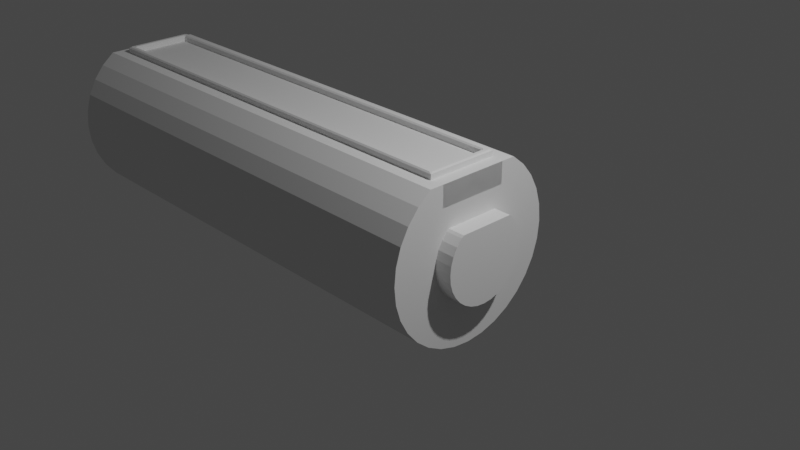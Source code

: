 # Source: Resistore.blend  (saved by Blender 2.90.8; exported with 4.5.12 LTS)
import bpy
from mathutils import Matrix  # noqa: F401  (used for matrix-valued properties, if any)

bpy.ops.wm.read_factory_settings(use_empty=True)
scene = bpy.context.scene
scene.name = 'Scene'

# ---- collections
col_collection = bpy.data.collections.new('Collection'); scene.collection.children.link(col_collection)

# ---- world
world_world = bpy.data.worlds.new('World'); scene.world = world_world
world_world.use_nodes = True; world_world.node_tree.nodes.clear()
_N = world_world.node_tree.nodes; _L = world_world.node_tree.links
n0 = _N.new('ShaderNodeOutputWorld'); n0.name = 'World Output'; n0.location = (300, 300)
n1 = _N.new('ShaderNodeBackground'); n1.name = 'Background'; n1.location = (10, 300)
n1.inputs[0].default_value = (0.05088, 0.05088, 0.05088, 1.0)
_L.new(n1.outputs[0], n0.inputs[0])
n0.is_active_output = True
world_world.color = (0.05088, 0.05088, 0.05088)
world_world.use_sun_shadow = False
world_world.sun_shadow_jitter_overblur = 0.0

# ---- cameras
cam_camera = bpy.data.cameras.new('Camera')
cam_camera.clip_end = 100.0
cam_camera.ortho_scale = 7.314

# ---- lights
light_light = bpy.data.lights.new('Light', 'POINT')
light_light.transmission_factor = 0.0
light_light.energy = 1000.0
light_light.shadow_soft_size = 0.1
light_light.shadow_maximum_resolution = 0.006
light_light.use_absolute_resolution = True

# ---- meshes
me_cylinder = bpy.data.meshes.new('Cylinder')
me_cylinder.from_pydata([(-4.253e-07, 0.5601, -4.469), (-1.959e-07, 0.48, 1.0), (0.1093, 0.5493, -4.469), (0.09364, 0.4708, 1.0), (0.2143, 0.5175, -4.469), (0.1837, 0.4435, 1.0), (0.3112, 0.4657, -4.469), (0.2667, 0.3991, 1.0), (0.3961, 0.3961, -4.469), (0.3394, 0.3394, 1.0), (0.4657, 0.3112, -4.469), (0.3991, 0.2667, 1.0), (0.5175, 0.2143, -4.469), (0.4435, 0.1837, 1.0), (0.5493, 0.1093, -4.469), (0.4708, 0.09364, 1.0), (0.5601, 1.35e-09, -4.469), (0.48, -1.297e-08, 1.0), (0.5493, -0.1093, -4.469), (0.4708, -0.09364, 1.0), (0.5175, -0.2143, -4.469), (0.4435, -0.1837, 1.0), (0.4657, -0.3112, -4.469), (0.3991, -0.2667, 1.0), (0.3961, -0.3961, -4.469), (0.3394, -0.3394, 1.0), (0.3112, -0.4657, -4.469), (0.2667, -0.3991, 1.0), (0.2143, -0.5175, -4.469), (0.1837, -0.4435, 1.0), (0.1093, -0.5493, -4.469), (0.09364, -0.4708, 1.0), (-4.713e-07, -0.5601, -4.469), (-1.333e-07, -0.48, 1.0), (-0.1093, -0.5493, -4.469), (-0.09364, -0.4708, 1.0), (-0.2143, -0.5175, -4.469), (-0.1837, -0.4435, 1.0), (-0.3112, -0.4657, -4.469), (-0.2667, -0.3991, 1.0), (-0.3961, -0.3961, -4.469), (-0.3394, -0.3394, 1.0), (-0.4367, -0.3465, -4.469), (-0.3612, -0.3128, 1.0), (-0.4367, 0.3465, -4.469), (-0.3612, 0.3128, 1.0), (-0.3961, 0.3961, -4.469), (-0.3394, 0.3394, 1.0), (-0.3112, 0.4657, -4.469), (-0.2667, 0.3991, 1.0), (-0.2143, 0.5175, -4.469), (-0.1837, 0.4435, 1.0), (-0.1093, 0.5493, -4.469), (-0.09364, 0.4708, 1.0), (-2.619e-07, 1.0, -4.469), (0.1951, 0.9808, -4.469), (0.3827, 0.9239, -4.469), (0.5556, 0.8315, -4.469), (0.7071, 0.7071, -4.469), (0.8315, 0.5556, -4.469), (0.9239, 0.3827, -4.469), (0.9808, 0.1951, -4.469), (1.0, 7.55e-08, -4.469), (0.9808, -0.1951, -4.469), (0.9239, -0.3827, -4.469), (0.8315, -0.5556, -4.469), (0.7071, -0.7071, -4.469), (0.5556, -0.8315, -4.469), (0.3827, -0.9239, -4.469), (0.1951, -0.9808, -4.469), (-5.878e-07, -1.0, -4.469), (-0.1951, -0.9808, -4.469), (-0.3827, -0.9239, -4.469), (-0.5556, -0.8315, -4.469), (-0.7071, -0.7071, -4.469), (-0.8315, -0.5556, -4.469), (-0.8315, 0.5556, -4.469), (-0.7071, 0.7071, -4.469), (-0.5556, 0.8315, -4.469), (-0.3827, 0.9239, -4.469), (-0.1951, 0.9808, -4.469), (0.1951, 0.9808, 1.0), (0.0, 1.0, 1.0), (0.3827, 0.9239, 1.0), (0.5556, 0.8315, 1.0), (0.7071, 0.7071, 1.0), (0.8315, 0.5556, 1.0), (0.9239, 0.3827, 1.0), (0.9808, 0.1951, 1.0), (1.0, 7.55e-08, 1.0), (0.9808, -0.1951, 1.0), (0.9239, -0.3827, 1.0), (0.8315, -0.5556, 1.0), (0.7071, -0.7071, 1.0), (0.5556, -0.8315, 1.0), (0.3827, -0.9239, 1.0), (0.1951, -0.9808, 1.0), (-3.258e-07, -1.0, 1.0), (-0.1951, -0.9808, 1.0), (-0.3827, -0.9239, 1.0), (-0.5556, -0.8315, 1.0), (-0.7071, -0.7071, 1.0), (-0.8315, -0.5556, 1.0), (-0.8315, 0.5556, 1.0), (-0.7071, 0.7071, 1.0), (-0.5556, 0.8315, 1.0), (-0.3827, 0.9239, 1.0), (-0.1951, 0.9808, 1.0), (-0.8315, 0.5549, -4.469), (-0.8315, 0.5549, 1.0), (-0.5914, -0.3952, 1.0), (-0.5914, 0.3952, 1.0), (-0.5914, -0.3952, 1.0), (-0.5914, 0.3952, 1.0), (-0.5914, -0.3952, 1.0), (-0.5914, 0.3952, 1.0), (-0.831, -0.3952, 1.0), (-0.831, 0.3952, 1.0), (-0.5914, -0.1592, 1.0), (-0.8315, 0.001171, 1.0), (-0.5914, 0.1581, 1.0), (-0.8315, -0.002353, 1.0), (-0.6131, -0.1745, -4.469), (-0.8315, -0.02857, -4.469), (-0.6131, 0.1192, -4.469), (-0.8315, -0.02669, -4.469), (-0.8311, -0.4097, -4.469), (-0.8311, 0.4097, -4.469), (-0.8311, -0.1745, -4.469), (-0.8311, 0.1192, -4.469), (-0.8315, 0.342, 0.7871), (-0.8315, -0.3427, 0.7871), (-0.8315, -0.3427, -4.257), (-0.8315, 0.342, -4.257), (-0.8315, 0.4105, 0.8556), (-0.8315, 0.4105, -4.325), (-0.8315, -0.4112, -4.325), (-0.8315, -0.4112, 0.8556), (-0.905, 0.3954, 0.819), (-0.905, 0.3739, 0.8405), (-0.8899, 0.4105, 0.8556), (-0.8899, 0.4105, -4.325), (-0.905, 0.3739, -4.31), (-0.905, 0.3954, -4.289), (-0.8899, -0.4112, -4.325), (-0.905, -0.396, -4.289), (-0.905, -0.3746, -4.31), (-0.905, -0.3746, 0.8405), (-0.905, -0.396, 0.819), (-0.8899, -0.4112, 0.8556), (-0.8899, 0.342, 0.7871), (-0.905, 0.3357, 0.8023), (-0.905, 0.3572, 0.7808), (-0.905, 0.3572, -4.25), (-0.905, 0.3357, -4.272), (-0.8899, 0.342, -4.257), (-0.905, -0.3364, -4.272), (-0.905, -0.3578, -4.25), (-0.8899, -0.3427, -4.257), (-0.905, -0.3364, 0.8023), (-0.8899, -0.3427, 0.7871), (-0.905, -0.3578, 0.7808), (0.1388, 0.6976, 1.0), (-0.5914, -0.3952, 1.0), (-0.5914, 0.3952, 1.0), (-1.102e-07, 0.7113, 1.0), (0.2722, 0.6571, 1.0), (0.3952, 0.5914, 1.0), (0.5029, 0.5029, 1.0), (0.5914, 0.3952, 1.0), (0.6571, 0.2722, 1.0), (0.6976, 0.1388, 1.0), (0.7113, 3.118e-08, 1.0), (0.6976, -0.1388, 1.0), (0.6571, -0.2722, 1.0), (0.5914, -0.3952, 1.0), (0.5029, -0.5029, 1.0), (0.3952, -0.5914, 1.0), (0.2722, -0.6571, 1.0), (0.1388, -0.6976, 1.0), (-2.372e-07, -0.7113, 1.0), (-0.1388, -0.6976, 1.0), (-0.2722, -0.6571, 1.0), (-0.3952, -0.5914, 1.0), (-0.5029, -0.5029, 1.0), (-0.5029, 0.5029, 1.0), (-0.3952, 0.5914, 1.0), (-0.2722, 0.6571, 1.0), (-0.1388, 0.6976, 1.0), (-0.3612, -0.3128, 1.194), (-0.3612, 0.3128, 1.194), (0.09364, 0.4708, 1.194), (-2.219e-07, 0.48, 1.194), (0.1837, 0.4435, 1.194), (0.2667, 0.3991, 1.194), (0.3394, 0.3394, 1.194), (0.3991, 0.2667, 1.194), (0.4435, 0.1837, 1.194), (0.4708, 0.09364, 1.194), (0.48, -1.297e-08, 1.194), (0.4708, -0.09364, 1.194), (0.4435, -0.1837, 1.194), (0.3991, -0.2667, 1.194), (0.3394, -0.3394, 1.194), (0.2667, -0.3991, 1.194), (0.1837, -0.4435, 1.194), (0.09364, -0.4708, 1.194), (-1.593e-07, -0.48, 1.194), (-0.09364, -0.4708, 1.194), (-0.1837, -0.4435, 1.194), (-0.2667, -0.3991, 1.194), (-0.3394, -0.3394, 1.194), (-0.3394, 0.3394, 1.194), (-0.2667, 0.3991, 1.194), (-0.1837, 0.4435, 1.194), (-0.09364, 0.4708, 1.194), (-3.622e-07, 0.7374, -4.469), (0.1439, 0.7232, -4.469), (0.2822, 0.6812, -4.469), (0.4097, 0.6131, -4.469), (0.5214, 0.5214, -4.469), (0.6131, 0.4097, -4.469), (0.6812, 0.2822, -4.469), (0.7232, 0.1439, -4.469), (0.7374, 3.519e-08, -4.469), (0.7232, -0.1439, -4.469), (0.6812, -0.2822, -4.469), (0.6131, -0.4097, -4.469), (0.5214, -0.5214, -4.469), (0.4097, -0.6131, -4.469), (0.2822, -0.6812, -4.469), (0.1439, -0.7232, -4.469), (-5.091e-07, -0.7374, -4.469), (-0.1439, -0.7232, -4.469), (-0.2822, -0.6812, -4.469), (-0.4097, -0.6131, -4.469), (-0.5214, -0.5214, -4.469), (-0.6131, -0.4097, -4.469), (-0.6131, 0.4097, -4.469), (-0.5214, 0.5214, -4.469), (-0.4097, 0.6131, -4.469), (-0.2822, 0.6812, -4.469), (-0.1439, 0.7232, -4.469), (-4.554e-07, 0.5601, -4.639), (0.1093, 0.5493, -4.639), (0.2143, 0.5175, -4.639), (0.3112, 0.4657, -4.639), (0.3961, 0.3961, -4.639), (0.4657, 0.3112, -4.639), (0.5175, 0.2143, -4.639), (0.5493, 0.1093, -4.639), (0.5601, 1.35e-09, -4.639), (0.5493, -0.1093, -4.639), (0.5175, -0.2143, -4.639), (0.4657, -0.3112, -4.639), (0.3961, -0.3961, -4.639), (0.3112, -0.4657, -4.639), (0.2143, -0.5175, -4.639), (0.1093, -0.5493, -4.639), (-5.015e-07, -0.5601, -4.639), (-0.1093, -0.5493, -4.639), (-0.2143, -0.5175, -4.639), (-0.3112, -0.4657, -4.639), (-0.3961, -0.3961, -4.639), (-0.4367, -0.3465, -4.639), (-0.4367, 0.3465, -4.639), (-0.3961, 0.3961, -4.639), (-0.3112, 0.4657, -4.639), (-0.2143, 0.5175, -4.639), (-0.1093, 0.5493, -4.639)], [], [(54, 82, 81, 55), (55, 81, 83, 56), (56, 83, 84, 57), (57, 84, 85, 58), (58, 85, 86, 59), (59, 86, 87, 60), (60, 87, 88, 61), (61, 88, 89, 62), (62, 89, 90, 63), (63, 90, 91, 64), (64, 91, 92, 65), (65, 92, 93, 66), (66, 93, 94, 67), (67, 94, 95, 68), (68, 95, 96, 69), (69, 96, 97, 70), (70, 97, 98, 71), (71, 98, 99, 72), (72, 99, 100, 73), (73, 100, 101, 74), (74, 101, 102, 75), (76, 103, 104, 77), (77, 104, 105, 78), (78, 105, 106, 79), (13, 11, 196, 197), (79, 106, 107, 80), (80, 107, 82, 54), (18, 20, 253, 252), (217, 216, 54, 55), (218, 217, 55, 56), (219, 218, 56, 57), (220, 219, 57, 58), (221, 220, 58, 59), (222, 221, 59, 60), (223, 222, 60, 61), (224, 223, 61, 62), (225, 224, 62, 63), (226, 225, 63, 64), (227, 226, 64, 65), (228, 227, 65, 66), (229, 228, 66, 67), (230, 229, 67, 68), (231, 230, 68, 69), (232, 231, 69, 70), (233, 232, 70, 71), (234, 233, 71, 72), (235, 234, 72, 73), (236, 235, 73, 74), (237, 236, 74, 75), (239, 238, 76, 77), (240, 239, 77, 78), (241, 240, 78, 79), (242, 241, 79, 80), (216, 242, 80, 54), (165, 162, 81, 82), (162, 166, 83, 81), (166, 167, 84, 83), (167, 168, 85, 84), (168, 169, 86, 85), (169, 170, 87, 86), (170, 171, 88, 87), (171, 172, 89, 88), (172, 173, 90, 89), (173, 174, 91, 90), (174, 175, 92, 91), (175, 176, 93, 92), (176, 177, 94, 93), (177, 178, 95, 94), (178, 179, 96, 95), (179, 180, 97, 96), (180, 181, 98, 97), (181, 182, 99, 98), (182, 183, 100, 99), (183, 184, 101, 100), (184, 163, 102, 101), (164, 185, 104, 103), (185, 186, 105, 104), (186, 187, 106, 105), (187, 188, 107, 106), (188, 165, 82, 107), (132, 131, 130, 133), (163, 164, 111, 110), (111, 164, 163), (111, 163, 112, 113), (163, 164, 115, 114), (114, 115, 117, 116), (164, 103, 119, 118), (102, 163, 120, 121), (76, 238, 122, 123), (237, 75, 125, 124), (237, 124, 129, 126), (122, 238, 127, 128), (238, 237, 126, 127), (137, 136, 75, 102), (135, 134, 109, 108), (136, 135, 108, 75), (134, 137, 102, 109), (131, 132, 158, 160), (133, 130, 150, 155), (151, 159, 147, 139), (137, 134, 140, 149), (161, 157, 145, 148), (135, 136, 144, 141), (136, 137, 149, 144), (153, 152, 138, 143), (132, 133, 155, 158), (156, 154, 142, 146), (130, 131, 160, 150), (138, 139, 140), (141, 142, 143), (144, 145, 146), (147, 148, 149), (150, 151, 152), (153, 154, 155), (156, 157, 158), (159, 160, 161), (140, 141, 143, 138), (141, 144, 146, 142), (149, 140, 139, 147), (148, 145, 144, 149), (152, 153, 155, 150), (154, 156, 158, 155), (159, 151, 150, 160), (160, 158, 157, 161), (142, 154, 153, 143), (151, 139, 138, 152), (145, 157, 156, 146), (161, 148, 147, 159), (134, 135, 141, 140), (43, 45, 164, 163), (1, 3, 162, 165), (3, 5, 166, 162), (5, 7, 167, 166), (7, 9, 168, 167), (9, 11, 169, 168), (11, 13, 170, 169), (13, 15, 171, 170), (15, 17, 172, 171), (17, 19, 173, 172), (19, 21, 174, 173), (21, 23, 175, 174), (23, 25, 176, 175), (25, 27, 177, 176), (27, 29, 178, 177), (29, 31, 179, 178), (31, 33, 180, 179), (33, 35, 181, 180), (35, 37, 182, 181), (37, 39, 183, 182), (39, 41, 184, 183), (41, 43, 163, 184), (45, 47, 185, 164), (47, 49, 186, 185), (49, 51, 187, 186), (51, 53, 188, 187), (53, 1, 165, 188), (191, 192, 215, 214, 213, 212, 190, 189, 211, 210, 209, 208, 207, 206, 205, 204, 203, 202, 201, 200, 199, 198, 197, 196, 195, 194, 193), (43, 41, 211, 189), (29, 27, 204, 205), (15, 13, 197, 198), (47, 45, 190, 212), (45, 43, 189, 190), (31, 29, 205, 206), (17, 15, 198, 199), (49, 47, 212, 213), (3, 1, 192, 191), (33, 31, 206, 207), (19, 17, 199, 200), (51, 49, 213, 214), (5, 3, 191, 193), (35, 33, 207, 208), (21, 19, 200, 201), (53, 51, 214, 215), (7, 5, 193, 194), (37, 35, 208, 209), (23, 21, 201, 202), (1, 53, 215, 192), (9, 7, 194, 195), (39, 37, 209, 210), (25, 23, 202, 203), (11, 9, 195, 196), (41, 39, 210, 211), (27, 25, 203, 204), (2, 0, 216, 217), (4, 2, 217, 218), (6, 4, 218, 219), (8, 6, 219, 220), (10, 8, 220, 221), (12, 10, 221, 222), (14, 12, 222, 223), (16, 14, 223, 224), (18, 16, 224, 225), (20, 18, 225, 226), (22, 20, 226, 227), (24, 22, 227, 228), (26, 24, 228, 229), (28, 26, 229, 230), (30, 28, 230, 231), (32, 30, 231, 232), (34, 32, 232, 233), (36, 34, 233, 234), (38, 36, 234, 235), (40, 38, 235, 236), (42, 40, 236, 237), (46, 44, 238, 239), (48, 46, 239, 240), (50, 48, 240, 241), (52, 50, 241, 242), (0, 52, 242, 216), (44, 42, 237, 238), (243, 244, 245, 246, 247, 248, 249, 250, 251, 252, 253, 254, 255, 256, 257, 258, 259, 260, 261, 262, 263, 264, 265, 266, 267, 268, 269), (50, 52, 269, 268), (4, 6, 246, 245), (34, 36, 261, 260), (20, 22, 254, 253), (52, 0, 243, 269), (6, 8, 247, 246), (36, 38, 262, 261), (22, 24, 255, 254), (42, 44, 265, 264), (8, 10, 248, 247), (38, 40, 263, 262), (24, 26, 256, 255), (10, 12, 249, 248), (40, 42, 264, 263), (26, 28, 257, 256), (12, 14, 250, 249), (44, 46, 266, 265), (28, 30, 258, 257), (14, 16, 251, 250), (46, 48, 267, 266), (0, 2, 244, 243), (30, 32, 259, 258), (16, 18, 252, 251), (48, 50, 268, 267), (2, 4, 245, 244), (32, 34, 260, 259)])
_uv = me_cylinder.uv_layers.new(name='UVMap')
_uv.uv.foreach_set('vector', [1.0, 0.5, 1.0, 1.0, 0.9688, 1.0, 0.9688, 0.5, 0.9688, 0.5, 0.9688, 1.0, 0.9375, 1.0, 0.9375, 0.5, 0.9375, 0.5, 0.9375, 1.0, 0.9062, 1.0, 0.9062, 0.5, 0.9062, 0.5, 0.9062, 1.0, 0.875, 1.0, 0.875, 0.5, 0.875, 0.5, 0.875, 1.0, 0.8438, 1.0, 0.8438, 0.5, 0.8438, 0.5, 0.8438, 1.0, 0.8125, 1.0, 0.8125, 0.5, 0.8125, 0.5, 0.8125, 1.0, 0.7812, 1.0, 0.7812, 0.5, 0.7812, 0.5, 0.7812, 1.0, 0.75, 1.0, 0.75, 0.5, 0.75, 0.5, 0.75, 1.0, 0.7188, 1.0, 0.7188, 0.5, 0.7188, 0.5, 0.7188, 1.0, 0.6875, 1.0, 0.6875, 0.5, 0.6875, 0.5, 0.6875, 1.0, 0.6562, 1.0, 0.6562, 0.5, 0.6562, 0.5, 0.6562, 1.0, 0.625, 1.0, 0.625, 0.5, 0.625, 0.5, 0.625, 1.0, 0.5938, 1.0, 0.5938, 0.5, 0.5938, 0.5, 0.5938, 1.0, 0.5625, 1.0, 0.5625, 0.5, 0.5625, 0.5, 0.5625, 1.0, 0.5312, 1.0, 0.5312, 0.5, 0.5312, 0.5, 0.5312, 1.0, 0.5, 1.0, 0.5, 0.5, 0.5, 0.5, 0.5, 1.0, 0.4688, 1.0, 0.4688, 0.5, 0.4688, 0.5, 0.4688, 1.0, 0.4375, 1.0, 0.4375, 0.5, 0.4375, 0.5, 0.4375, 1.0, 0.4062, 1.0, 0.4062, 0.5, 0.4062, 0.5, 0.4062, 1.0, 0.375, 1.0, 0.375, 0.5, 0.375, 0.5, 0.375, 1.0, 0.3438, 1.0, 0.3438, 0.5, 0.1562, 0.5, 0.1562, 1.0, 0.125, 1.0, 0.125, 0.5, 0.125, 0.5, 0.125, 1.0, 0.09375, 1.0, 0.09375, 0.5, 0.09375, 0.5, 0.09375, 1.0, 0.0625, 1.0, 0.0625, 0.5, 0.3564, 0.2941, 0.3458, 0.314, 0.3458, 0.314, 0.3564, 0.2941, 0.0625, 0.5, 0.0625, 1.0, 0.03125, 1.0, 0.03125, 0.5, 0.03125, 0.5, 0.03125, 1.0, 0.0, 1.0, 0.0, 0.5, 0.8818, 0.2238, 0.8742, 0.1986, 0.8742, 0.1986, 0.8818, 0.2238, 0.7845, 0.4236, 0.75, 0.427, 0.75, 0.49, 0.7968, 0.4854, 0.8177, 0.4135, 0.7845, 0.4236, 0.7968, 0.4854, 0.8418, 0.4717, 0.8483, 0.3971, 0.8177, 0.4135, 0.8418, 0.4717, 0.8833, 0.4496, 0.8751, 0.3751, 0.8483, 0.3971, 0.8833, 0.4496, 0.9197, 0.4197, 0.8971, 0.3483, 0.8751, 0.3751, 0.9197, 0.4197, 0.9496, 0.3833, 0.9135, 0.3177, 0.8971, 0.3483, 0.9496, 0.3833, 0.9717, 0.3418, 0.9236, 0.2845, 0.9135, 0.3177, 0.9717, 0.3418, 0.9854, 0.2968, 0.927, 0.25, 0.9236, 0.2845, 0.9854, 0.2968, 0.99, 0.25, 0.9236, 0.2155, 0.927, 0.25, 0.99, 0.25, 0.9854, 0.2032, 0.9135, 0.1823, 0.9236, 0.2155, 0.9854, 0.2032, 0.9717, 0.1582, 0.8971, 0.1517, 0.9135, 0.1823, 0.9717, 0.1582, 0.9496, 0.1167, 0.8751, 0.1249, 0.8971, 0.1517, 0.9496, 0.1167, 0.9197, 0.08029, 0.8483, 0.1029, 0.8751, 0.1249, 0.9197, 0.08029, 0.8833, 0.05045, 0.8177, 0.0865, 0.8483, 0.1029, 0.8833, 0.05045, 0.8418, 0.02827, 0.7845, 0.07643, 0.8177, 0.0865, 0.8418, 0.02827, 0.7968, 0.01461, 0.75, 0.07303, 0.7845, 0.07643, 0.7968, 0.01461, 0.75, 0.01, 0.7155, 0.07643, 0.75, 0.07303, 0.75, 0.01, 0.7032, 0.01461, 0.6823, 0.0865, 0.7155, 0.07643, 0.7032, 0.01461, 0.6582, 0.02827, 0.6517, 0.1029, 0.6823, 0.0865, 0.6582, 0.02827, 0.6167, 0.05045, 0.6249, 0.1249, 0.6517, 0.1029, 0.6167, 0.05045, 0.5803, 0.08029, 0.6029, 0.1517, 0.6249, 0.1249, 0.5803, 0.08029, 0.5504, 0.1167, 0.6249, 0.3751, 0.6029, 0.3483, 0.5504, 0.3833, 0.5803, 0.4197, 0.6517, 0.3971, 0.6249, 0.3751, 0.5803, 0.4197, 0.6167, 0.4496, 0.6823, 0.4135, 0.6517, 0.3971, 0.6167, 0.4496, 0.6582, 0.4717, 0.7155, 0.4236, 0.6823, 0.4135, 0.6582, 0.4717, 0.7032, 0.4854, 0.75, 0.427, 0.7155, 0.4236, 0.7032, 0.4854, 0.75, 0.49, 0.25, 0.4207, 0.2833, 0.4174, 0.2968, 0.4854, 0.25, 0.49, 0.2833, 0.4174, 0.3153, 0.4077, 0.3418, 0.4717, 0.2968, 0.4854, 0.3153, 0.4077, 0.3448, 0.3919, 0.3833, 0.4496, 0.3418, 0.4717, 0.3448, 0.3919, 0.3707, 0.3707, 0.4197, 0.4197, 0.3833, 0.4496, 0.3707, 0.3707, 0.3919, 0.3448, 0.4496, 0.3833, 0.4197, 0.4197, 0.3919, 0.3448, 0.4077, 0.3153, 0.4717, 0.3418, 0.4496, 0.3833, 0.4077, 0.3153, 0.4174, 0.2833, 0.4854, 0.2968, 0.4717, 0.3418, 0.4174, 0.2833, 0.4207, 0.25, 0.49, 0.25, 0.4854, 0.2968, 0.4207, 0.25, 0.4174, 0.2167, 0.4854, 0.2032, 0.49, 0.25, 0.4174, 0.2167, 0.4077, 0.1847, 0.4717, 0.1582, 0.4854, 0.2032, 0.4077, 0.1847, 0.3919, 0.1552, 0.4496, 0.1167, 0.4717, 0.1582, 0.3919, 0.1552, 0.3707, 0.1293, 0.4197, 0.08029, 0.4496, 0.1167, 0.3707, 0.1293, 0.3448, 0.1081, 0.3833, 0.05045, 0.4197, 0.08029, 0.3448, 0.1081, 0.3153, 0.09229, 0.3418, 0.02827, 0.3833, 0.05045, 0.3153, 0.09229, 0.2833, 0.08258, 0.2968, 0.01461, 0.3418, 0.02827, 0.2833, 0.08258, 0.25, 0.0793, 0.25, 0.01, 0.2968, 0.01461, 0.25, 0.0793, 0.2167, 0.08258, 0.2032, 0.01461, 0.25, 0.01, 0.2167, 0.08258, 0.1847, 0.09229, 0.1582, 0.02827, 0.2032, 0.01461, 0.1847, 0.09229, 0.1552, 0.1081, 0.1167, 0.05045, 0.1582, 0.02827, 0.1552, 0.1081, 0.1293, 0.1293, 0.08029, 0.08029, 0.1167, 0.05045, 0.1293, 0.1293, 0.1081, 0.1552, 0.05045, 0.1167, 0.08029, 0.08029, 0.1081, 0.3448, 0.1293, 0.3707, 0.08029, 0.4197, 0.05045, 0.3833, 0.1293, 0.3707, 0.1552, 0.3919, 0.1167, 0.4496, 0.08029, 0.4197, 0.1552, 0.3919, 0.1847, 0.4077, 0.1582, 0.4717, 0.1167, 0.4496, 0.1847, 0.4077, 0.2167, 0.4174, 0.2032, 0.4854, 0.1582, 0.4717, 0.2167, 0.4174, 0.25, 0.4207, 0.25, 0.49, 0.2032, 0.4854, 0.3437, 0.5195, 0.3438, 0.9805, 0.3437, 0.9805, 0.3437, 0.5195, 0.1081, 0.1552, 0.1081, 0.3448, 0.1081, 0.3448, 0.1081, 0.1552, 0.0, 0.0, 0.0, 0.0, 0.0, 0.0, 0.0, 0.0, 0.0, 0.0, 0.0, 0.0, 0.0, 0.0, 0.1081, 0.1552, 0.1081, 0.3448, 0.1081, 0.3448, 0.1081, 0.1552, 0.1081, 0.1552, 0.1081, 0.3448, 0.1081, 0.3448, 0.1081, 0.1552, 0.1081, 0.3448, 0.05045, 0.3833, 0.05045, 0.3833, 0.1081, 0.3448, 0.05045, 0.1167, 0.1081, 0.1552, 0.1081, 0.1552, 0.05045, 0.1167, 0.5504, 0.3833, 0.6029, 0.3483, 0.6029, 0.3483, 0.5504, 0.3833, 0.6029, 0.1517, 0.5504, 0.1167, 0.5504, 0.1167, 0.6029, 0.1517, 0.6029, 0.1517, 0.6029, 0.1517, 0.6029, 0.1517, 0.6029, 0.1517, 0.6029, 0.3483, 0.6029, 0.3483, 0.6029, 0.3483, 0.6029, 0.3483, 0.6029, 0.3483, 0.6029, 0.1517, 0.6029, 0.1517, 0.6029, 0.3483, 0.3438, 0.9868, 0.3437, 0.5132, 0.3438, 0.5, 0.3438, 1.0, 0.3438, 0.5132, 0.3438, 0.9868, 0.3438, 1.0, 0.3438, 0.5, 0.3437, 0.5132, 0.3438, 0.5132, 0.3438, 0.5, 0.3438, 0.5, 0.3438, 0.9868, 0.3438, 0.9868, 0.3438, 1.0, 0.3438, 1.0, 0.3438, 0.9805, 0.3437, 0.5195, 0.3437, 0.5195, 0.3438, 0.9805, 0.3437, 0.5195, 0.3437, 0.9805, 0.3437, 0.9805, 0.3437, 0.5195, 0.3438, 0.9819, 0.3438, 0.9819, 0.3438, 0.9854, 0.3438, 0.9854, 0.3438, 0.9868, 0.3438, 0.9868, 0.3438, 0.9868, 0.3438, 0.9868, 0.3438, 0.98, 0.3437, 0.52, 0.3437, 0.5165, 0.3438, 0.9835, 0.3438, 0.5132, 0.3437, 0.5132, 0.3437, 0.5132, 0.3438, 0.5132, 0.3437, 0.5132, 0.3438, 0.9868, 0.3438, 0.9868, 0.3437, 0.5132, 0.3437, 0.52, 0.3437, 0.98, 0.3437, 0.9835, 0.3438, 0.5165, 0.3437, 0.5195, 0.3437, 0.5195, 0.3437, 0.5195, 0.3437, 0.5195, 0.3438, 0.5181, 0.3438, 0.5181, 0.3438, 0.5146, 0.3437, 0.5146, 0.3437, 0.9805, 0.3438, 0.9805, 0.3438, 0.9805, 0.3437, 0.9805, 0.3437, 0.9835, 0.3438, 0.9854, 0.3438, 0.9868, 0.3438, 0.5132, 0.3438, 0.5146, 0.3438, 0.5165, 0.3437, 0.5132, 0.3437, 0.5165, 0.3437, 0.5146, 0.3438, 0.9854, 0.3438, 0.9835, 0.3438, 0.9868, 0.3437, 0.9805, 0.3438, 0.9819, 0.3437, 0.98, 0.3437, 0.52, 0.3438, 0.5181, 0.3437, 0.5195, 0.3438, 0.5181, 0.3437, 0.52, 0.3437, 0.5195, 0.3438, 0.9819, 0.3438, 0.9805, 0.3438, 0.98, 0.3438, 0.9868, 0.3438, 0.5132, 0.3438, 0.5165, 0.3437, 0.9835, 0.3438, 0.5132, 0.3437, 0.5132, 0.3437, 0.5146, 0.3438, 0.5146, 0.3438, 0.9868, 0.3438, 0.9868, 0.3438, 0.9854, 0.3438, 0.9854, 0.3438, 0.9835, 0.3437, 0.5165, 0.3437, 0.5132, 0.3438, 0.9868, 0.3437, 0.98, 0.3437, 0.52, 0.3437, 0.5195, 0.3437, 0.9805, 0.3438, 0.5181, 0.3438, 0.5181, 0.3437, 0.5195, 0.3437, 0.5195, 0.3438, 0.9819, 0.3438, 0.9819, 0.3437, 0.9805, 0.3438, 0.9805, 0.3438, 0.9805, 0.3437, 0.5195, 0.3437, 0.52, 0.3438, 0.98, 0.3438, 0.5146, 0.3438, 0.5181, 0.3437, 0.52, 0.3438, 0.5165, 0.3438, 0.9819, 0.3438, 0.9854, 0.3437, 0.9835, 0.3437, 0.98, 0.3437, 0.5165, 0.3437, 0.52, 0.3438, 0.5181, 0.3437, 0.5146, 0.3438, 0.98, 0.3438, 0.9835, 0.3438, 0.9854, 0.3438, 0.9819, 0.3438, 0.9868, 0.3438, 0.5132, 0.3438, 0.5132, 0.3438, 0.9868, 0.1633, 0.1749, 0.1633, 0.3251, 0.1081, 0.3448, 0.1081, 0.1552, 0.25, 0.3652, 0.2725, 0.363, 0.2833, 0.4174, 0.25, 0.4207, 0.2725, 0.363, 0.2941, 0.3564, 0.3153, 0.4077, 0.2833, 0.4174, 0.2941, 0.3564, 0.314, 0.3458, 0.3448, 0.3919, 0.3153, 0.4077, 0.314, 0.3458, 0.3315, 0.3315, 0.3707, 0.3707, 0.3448, 0.3919, 0.3315, 0.3315, 0.3458, 0.314, 0.3919, 0.3448, 0.3707, 0.3707, 0.3458, 0.314, 0.3564, 0.2941, 0.4077, 0.3153, 0.3919, 0.3448, 0.3564, 0.2941, 0.363, 0.2725, 0.4174, 0.2833, 0.4077, 0.3153, 0.363, 0.2725, 0.3652, 0.25, 0.4207, 0.25, 0.4174, 0.2833, 0.3652, 0.25, 0.363, 0.2275, 0.4174, 0.2167, 0.4207, 0.25, 0.363, 0.2275, 0.3564, 0.2059, 0.4077, 0.1847, 0.4174, 0.2167, 0.3564, 0.2059, 0.3458, 0.186, 0.3919, 0.1552, 0.4077, 0.1847, 0.3458, 0.186, 0.3315, 0.1685, 0.3707, 0.1293, 0.3919, 0.1552, 0.3315, 0.1685, 0.314, 0.1542, 0.3448, 0.1081, 0.3707, 0.1293, 0.314, 0.1542, 0.2941, 0.1436, 0.3153, 0.09229, 0.3448, 0.1081, 0.2941, 0.1436, 0.2725, 0.137, 0.2833, 0.08258, 0.3153, 0.09229, 0.2725, 0.137, 0.25, 0.1348, 0.25, 0.0793, 0.2833, 0.08258, 0.25, 0.1348, 0.2275, 0.137, 0.2167, 0.08258, 0.25, 0.0793, 0.2275, 0.137, 0.2059, 0.1436, 0.1847, 0.09229, 0.2167, 0.08258, 0.2059, 0.1436, 0.186, 0.1542, 0.1552, 0.1081, 0.1847, 0.09229, 0.186, 0.1542, 0.1685, 0.1685, 0.1293, 0.1293, 0.1552, 0.1081, 0.1685, 0.1685, 0.1633, 0.1749, 0.1081, 0.1552, 0.1293, 0.1293, 0.1633, 0.3251, 0.1685, 0.3315, 0.1293, 0.3707, 0.1081, 0.3448, 0.1685, 0.3315, 0.186, 0.3458, 0.1552, 0.3919, 0.1293, 0.3707, 0.186, 0.3458, 0.2059, 0.3564, 0.1847, 0.4077, 0.1552, 0.3919, 0.2059, 0.3564, 0.2275, 0.363, 0.2167, 0.4174, 0.1847, 0.4077, 0.2275, 0.363, 0.25, 0.3652, 0.25, 0.4207, 0.2167, 0.4174, 0.2725, 0.363, 0.25, 0.3652, 0.2275, 0.363, 0.2059, 0.3564, 0.186, 0.3458, 0.1685, 0.3315, 0.1633, 0.3251, 0.1633, 0.1749, 0.1685, 0.1685, 0.186, 0.1542, 0.2059, 0.1436, 0.2275, 0.137, 0.25, 0.1348, 0.2725, 0.137, 0.2941, 0.1436, 0.314, 0.1542, 0.3315, 0.1685, 0.3458, 0.186, 0.3564, 0.2059, 0.363, 0.2275, 0.3652, 0.25, 0.363, 0.2725, 0.3564, 0.2941, 0.3458, 0.314, 0.3315, 0.3315, 0.314, 0.3458, 0.2941, 0.3564, 0.1633, 0.1749, 0.1685, 0.1685, 0.1685, 0.1685, 0.1633, 0.1749, 0.2941, 0.1436, 0.314, 0.1542, 0.314, 0.1542, 0.2941, 0.1436, 0.363, 0.2725, 0.3564, 0.2941, 0.3564, 0.2941, 0.363, 0.2725, 0.1685, 0.3315, 0.1633, 0.3251, 0.1633, 0.3251, 0.1685, 0.3315, 0.1633, 0.3251, 0.1633, 0.1749, 0.1633, 0.1749, 0.1633, 0.3251, 0.2725, 0.137, 0.2941, 0.1436, 0.2941, 0.1436, 0.2725, 0.137, 0.3652, 0.25, 0.363, 0.2725, 0.363, 0.2725, 0.3652, 0.25, 0.186, 0.3458, 0.1685, 0.3315, 0.1685, 0.3315, 0.186, 0.3458, 0.2725, 0.363, 0.25, 0.3652, 0.25, 0.3652, 0.2725, 0.363, 0.25, 0.1348, 0.2725, 0.137, 0.2725, 0.137, 0.25, 0.1348, 0.363, 0.2275, 0.3652, 0.25, 0.3652, 0.25, 0.363, 0.2275, 0.2059, 0.3564, 0.186, 0.3458, 0.186, 0.3458, 0.2059, 0.3564, 0.2941, 0.3564, 0.2725, 0.363, 0.2725, 0.363, 0.2941, 0.3564, 0.2275, 0.137, 0.25, 0.1348, 0.25, 0.1348, 0.2275, 0.137, 0.3564, 0.2059, 0.363, 0.2275, 0.363, 0.2275, 0.3564, 0.2059, 0.2275, 0.363, 0.2059, 0.3564, 0.2059, 0.3564, 0.2275, 0.363, 0.314, 0.3458, 0.2941, 0.3564, 0.2941, 0.3564, 0.314, 0.3458, 0.2059, 0.1436, 0.2275, 0.137, 0.2275, 0.137, 0.2059, 0.1436, 0.3458, 0.186, 0.3564, 0.2059, 0.3564, 0.2059, 0.3458, 0.186, 0.25, 0.3652, 0.2275, 0.363, 0.2275, 0.363, 0.25, 0.3652, 0.3315, 0.3315, 0.314, 0.3458, 0.314, 0.3458, 0.3315, 0.3315, 0.186, 0.1542, 0.2059, 0.1436, 0.2059, 0.1436, 0.186, 0.1542, 0.3315, 0.1685, 0.3458, 0.186, 0.3458, 0.186, 0.3315, 0.1685, 0.3458, 0.314, 0.3315, 0.3315, 0.3315, 0.3315, 0.3458, 0.314, 0.1685, 0.1685, 0.186, 0.1542, 0.186, 0.1542, 0.1685, 0.1685, 0.314, 0.1542, 0.3315, 0.1685, 0.3315, 0.1685, 0.314, 0.1542, 0.7762, 0.3818, 0.75, 0.3844, 0.75, 0.427, 0.7845, 0.4236, 0.8014, 0.3742, 0.7762, 0.3818, 0.7845, 0.4236, 0.8177, 0.4135, 0.8247, 0.3618, 0.8014, 0.3742, 0.8177, 0.4135, 0.8483, 0.3971, 0.8451, 0.3451, 0.8247, 0.3618, 0.8483, 0.3971, 0.8751, 0.3751, 0.8618, 0.3247, 0.8451, 0.3451, 0.8751, 0.3751, 0.8971, 0.3483, 0.8742, 0.3014, 0.8618, 0.3247, 0.8971, 0.3483, 0.9135, 0.3177, 0.8818, 0.2762, 0.8742, 0.3014, 0.9135, 0.3177, 0.9236, 0.2845, 0.8844, 0.25, 0.8818, 0.2762, 0.9236, 0.2845, 0.927, 0.25, 0.8818, 0.2238, 0.8844, 0.25, 0.927, 0.25, 0.9236, 0.2155, 0.8742, 0.1986, 0.8818, 0.2238, 0.9236, 0.2155, 0.9135, 0.1823, 0.8618, 0.1753, 0.8742, 0.1986, 0.9135, 0.1823, 0.8971, 0.1517, 0.8451, 0.1549, 0.8618, 0.1753, 0.8971, 0.1517, 0.8751, 0.1249, 0.8247, 0.1382, 0.8451, 0.1549, 0.8751, 0.1249, 0.8483, 0.1029, 0.8014, 0.1258, 0.8247, 0.1382, 0.8483, 0.1029, 0.8177, 0.0865, 0.7762, 0.1182, 0.8014, 0.1258, 0.8177, 0.0865, 0.7845, 0.07643, 0.75, 0.1156, 0.7762, 0.1182, 0.7845, 0.07643, 0.75, 0.07303, 0.7238, 0.1182, 0.75, 0.1156, 0.75, 0.07303, 0.7155, 0.07643, 0.6986, 0.1258, 0.7238, 0.1182, 0.7155, 0.07643, 0.6823, 0.0865, 0.6753, 0.1382, 0.6986, 0.1258, 0.6823, 0.0865, 0.6517, 0.1029, 0.6549, 0.1549, 0.6753, 0.1382, 0.6517, 0.1029, 0.6249, 0.1249, 0.6452, 0.1668, 0.6549, 0.1549, 0.6249, 0.1249, 0.6029, 0.1517, 0.6549, 0.3451, 0.6452, 0.3332, 0.6029, 0.3483, 0.6249, 0.3751, 0.6753, 0.3618, 0.6549, 0.3451, 0.6249, 0.3751, 0.6517, 0.3971, 0.6986, 0.3742, 0.6753, 0.3618, 0.6517, 0.3971, 0.6823, 0.4135, 0.7238, 0.3818, 0.6986, 0.3742, 0.6823, 0.4135, 0.7155, 0.4236, 0.75, 0.3844, 0.7238, 0.3818, 0.7155, 0.4236, 0.75, 0.427, 0.6452, 0.3332, 0.6452, 0.1668, 0.6029, 0.1517, 0.6029, 0.3483, 0.75, 0.3844, 0.7762, 0.3818, 0.8014, 0.3742, 0.8247, 0.3618, 0.8451, 0.3451, 0.8618, 0.3247, 0.8742, 0.3014, 0.8818, 0.2762, 0.8844, 0.25, 0.8818, 0.2238, 0.8742, 0.1986, 0.8618, 0.1753, 0.8451, 0.1549, 0.8247, 0.1382, 0.8014, 0.1258, 0.7762, 0.1182, 0.75, 0.1156, 0.7238, 0.1182, 0.6986, 0.1258, 0.6753, 0.1382, 0.6549, 0.1549, 0.6452, 0.1668, 0.6452, 0.3332, 0.6549, 0.3451, 0.6753, 0.3618, 0.6986, 0.3742, 0.7238, 0.3818, 0.6986, 0.3742, 0.7238, 0.3818, 0.7238, 0.3818, 0.6986, 0.3742, 0.8014, 0.3742, 0.8247, 0.3618, 0.8247, 0.3618, 0.8014, 0.3742, 0.7238, 0.1182, 0.6986, 0.1258, 0.6986, 0.1258, 0.7238, 0.1182, 0.8742, 0.1986, 0.8618, 0.1753, 0.8618, 0.1753, 0.8742, 0.1986, 0.7238, 0.3818, 0.75, 0.3844, 0.75, 0.3844, 0.7238, 0.3818, 0.8247, 0.3618, 0.8451, 0.3451, 0.8451, 0.3451, 0.8247, 0.3618, 0.6986, 0.1258, 0.6753, 0.1382, 0.6753, 0.1382, 0.6986, 0.1258, 0.8618, 0.1753, 0.8451, 0.1549, 0.8451, 0.1549, 0.8618, 0.1753, 0.6452, 0.1668, 0.6452, 0.3332, 0.6452, 0.3332, 0.6452, 0.1668, 0.8451, 0.3451, 0.8618, 0.3247, 0.8618, 0.3247, 0.8451, 0.3451, 0.6753, 0.1382, 0.6549, 0.1549, 0.6549, 0.1549, 0.6753, 0.1382, 0.8451, 0.1549, 0.8247, 0.1382, 0.8247, 0.1382, 0.8451, 0.1549, 0.8618, 0.3247, 0.8742, 0.3014, 0.8742, 0.3014, 0.8618, 0.3247, 0.6549, 0.1549, 0.6452, 0.1668, 0.6452, 0.1668, 0.6549, 0.1549, 0.8247, 0.1382, 0.8014, 0.1258, 0.8014, 0.1258, 0.8247, 0.1382, 0.8742, 0.3014, 0.8818, 0.2762, 0.8818, 0.2762, 0.8742, 0.3014, 0.6452, 0.3332, 0.6549, 0.3451, 0.6549, 0.3451, 0.6452, 0.3332, 0.8014, 0.1258, 0.7762, 0.1182, 0.7762, 0.1182, 0.8014, 0.1258, 0.8818, 0.2762, 0.8844, 0.25, 0.8844, 0.25, 0.8818, 0.2762, 0.6549, 0.3451, 0.6753, 0.3618, 0.6753, 0.3618, 0.6549, 0.3451, 0.75, 0.3844, 0.7762, 0.3818, 0.7762, 0.3818, 0.75, 0.3844, 0.7762, 0.1182, 0.75, 0.1156, 0.75, 0.1156, 0.7762, 0.1182, 0.8844, 0.25, 0.8818, 0.2238, 0.8818, 0.2238, 0.8844, 0.25, 0.6753, 0.3618, 0.6986, 0.3742, 0.6986, 0.3742, 0.6753, 0.3618, 0.7762, 0.3818, 0.8014, 0.3742, 0.8014, 0.3742, 0.7762, 0.3818, 0.75, 0.1156, 0.7238, 0.1182, 0.7238, 0.1182, 0.75, 0.1156])
me_cylinder.use_remesh_fix_poles = True
me_cylinder.use_remesh_preserve_attributes = False
me_cylinder.use_mirror_vertex_groups = False
me_cylinder.update()

# ---- objects
ob_light = bpy.data.objects.new('Light', light_light)
ob_camera = bpy.data.objects.new('Camera', cam_camera)
ob_cylinder = bpy.data.objects.new('Cylinder', me_cylinder)

# ---- transforms, parenting, visibility, modifiers, constraints
ob_light.location = (4.076, 1.005, 5.904)
ob_light.rotation_euler = (0.6503, 0.05522, 1.866)
ob_light.lock_rotations_4d = False
ob_light.empty_display_type = 'ARROWS'
ob_light.color = (0.0, 0.0, 0.0, 0.0)
ob_light.lineart.crease_threshold = 0.0
ob_camera.location = (7.359, -6.926, 4.958)
ob_camera.rotation_euler = (1.109, 0.0, 0.8149)
ob_camera.lock_rotations_4d = False
ob_camera.empty_display_type = 'ARROWS'
ob_camera.color = (0.0, 0.0, 0.0, 0.0)
ob_camera.display_type = 'WIRE'
ob_camera.lineart.crease_threshold = 0.0
ob_cylinder.location = (0.0, 0.0, 0.0)
ob_cylinder.rotation_euler = (-0.0, 1.571, 0.0)
ob_cylinder.lineart.crease_threshold = 0.0

# ---- collection membership
col_collection.objects.link(ob_light)
col_collection.objects.link(ob_camera)
col_collection.objects.link(ob_cylinder)

# ---- scene / render settings (as saved in the file)
scene.camera = ob_camera
scene.frame_start = 1; scene.frame_end = 250; scene.frame_set(1)
scene.render.engine = 'BLENDER_EEVEE_NEXT'
scene.cycles.use_denoising = False
scene.cycles.samples = 128
scene.cycles.sampling_pattern = 'TABULATED_SOBOL'
scene.cycles.use_adaptive_sampling = False
scene.cycles.use_light_tree = False
scene.view_settings.view_transform = 'Filmic'
bpy.context.view_layer.update()

